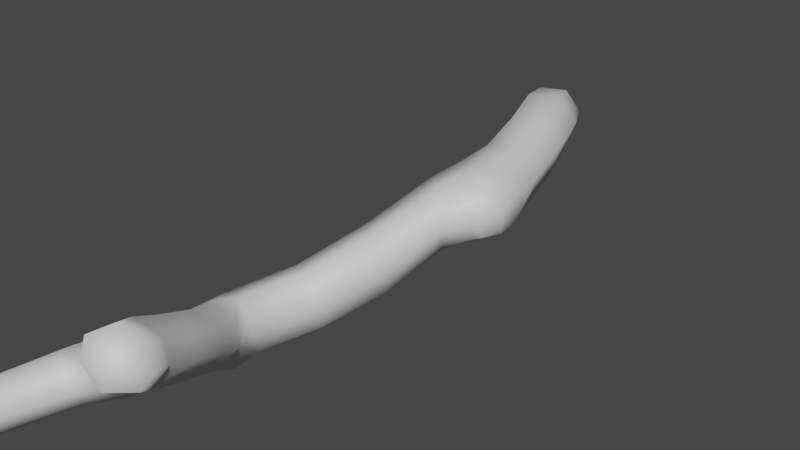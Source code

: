 # Source: fe_branch_02_08.blend  (saved by Blender 3.0.42; exported with 4.5.12 LTS)
import bpy
from mathutils import Matrix  # noqa: F401  (used for matrix-valued properties, if any)

bpy.ops.wm.read_factory_settings(use_empty=True)
scene = bpy.context.scene
scene.name = 'Scene'

# ---- materials (node trees are filled in below, after node groups)
mat_material_001 = bpy.data.materials.new('Material.001')
mat_material_001.use_transparent_shadow = False

# ---- material node trees
mat_material_001.use_nodes = True; mat_material_001.node_tree.nodes.clear()
_N = mat_material_001.node_tree.nodes; _L = mat_material_001.node_tree.links
n0 = _N.new('ShaderNodeBsdfPrincipled'); n0.name = 'Principled BSDF'; n0.location = (10, 300)
n0.distribution = 'GGX'
n0.subsurface_method = 'RANDOM_WALK_SKIN'
n0.inputs[3].default_value = 1.45
n0.inputs[27].default_value = (0.0, 0.0, 0.0, 1.0)
n0.inputs[28].default_value = 1.0
n1 = _N.new('ShaderNodeOutputMaterial'); n1.name = 'Material Output'; n1.location = (300, 300)
_L.new(n0.outputs[0], n1.inputs[0])
n1.is_active_output = True

# ---- world
world_world = bpy.data.worlds.new('World'); scene.world = world_world
world_world.use_nodes = True; world_world.node_tree.nodes.clear()
_N = world_world.node_tree.nodes; _L = world_world.node_tree.links
n0 = _N.new('ShaderNodeOutputWorld'); n0.name = 'World Output'; n0.location = (300, 300)
n1 = _N.new('ShaderNodeBackground'); n1.name = 'Background'; n1.location = (10, 300)
n1.inputs[0].default_value = (0.05088, 0.05088, 0.05088, 1.0)
_L.new(n1.outputs[0], n0.inputs[0])
n0.is_active_output = True
world_world.color = (0.05088, 0.05088, 0.05088)
world_world.use_sun_shadow = False
world_world.sun_shadow_jitter_overblur = 0.0

# ---- meshes
me_fe_root_assemblage_04_gmdl_001 = bpy.data.meshes.new('FE_root_assemblage_04.gmdl.001')
me_fe_root_assemblage_04_gmdl_001.from_pydata([(-0.05772, 0.005029, -0.09512), (-0.05493, 0.06287, -0.05852), (0.06349, 0.04004, -0.0756), (0.02529, 0.08589, -0.04608), (0.05582, 0.09392, 0.03162), (0.1074, 0.04963, 0.04003), (0.02165, 0.0826, 0.08171), (0.05685, 0.03277, 0.1125), (-0.04397, 0.06265, 0.07846), (-0.03962, 0.004536, 0.1098), (-0.0881, 0.05158, -0.0102), (-0.1068, -0.01145, -0.02139), (0.008471, -0.1774, -0.1005), (0.2011, -0.1233, 0.06517), (0.1533, -0.1342, -0.07613), (0.1388, -0.143, 0.1553), (0.02497, -0.177, 0.1503), (-0.05481, -0.1963, -0.01079), (0.09896, -1.378, -0.2474), (-0.002055, -1.309, -0.2966), (0.05627, -1.085, -0.24), (0.1766, -1.17, -0.1897), (0.09756, -0.8203, -0.1601), (0.2203, -0.9368, -0.116), (0.2442, -1.003, 0.01034), (0.2001, -1.209, -0.05816), (0.1122, -1.41, -0.1291), (0.194, -0.9123, 0.09358), (0.1363, -1.174, 0.005289), (0.05833, -1.396, -0.0709), (-0.1331, -1.551, -0.1301), (-0.05616, -1.585, -0.1092), (-0.03143, -1.354, -0.08734), (0.08597, -0.846, 0.06139), (0.04166, -1.105, -0.01657), (0.04167, -0.7996, -0.08858), (-0.004097, -1.067, -0.1678), (-0.06851, -1.29, -0.2359), (-0.1693, -1.486, -0.2825), (-0.1073, -1.497, -0.3514), (0.1011, -2.057, -0.08121), (0.03075, -1.909, -0.1624), (0.107, -1.85, -0.1656), (-0.07309, -1.805, -0.2545), (0.01259, -1.72, -0.2552), (0.04666, -1.672, -0.1972), (0.03266, -1.663, -0.1197), (0.1202, -1.797, -0.04011), (0.1371, -1.806, -0.1116), (0.2013, -1.964, 0.05821), (0.2215, -1.971, -0.01152), (0.1887, -2.024, -0.07013), (-0.03835, -1.693, -0.06249), (0.04843, -1.837, 0.011), (0.1245, -2.001, 0.1024), (-0.108, -1.747, -0.1069), (-0.01419, -1.894, -0.03334), (0.05719, -2.059, 0.05361), (-0.1239, -1.806, -0.1884), (-0.01768, -1.921, -0.1047), (0.05079, -2.065, -0.02797), (0.05545, -2.646, -0.04476), (-0.01416, -2.623, -0.06191), (0.02633, -2.423, -0.04326), (0.086, -2.455, -0.0264), (0.08263, -2.237, -0.03528), (0.07565, -2.65, 0.01864), (0.1027, -2.465, 0.03525), (0.1506, -2.267, -0.01591), (0.1535, -2.304, 0.04588), (0.1282, -2.296, 0.09076), (0.07953, -2.258, 0.1075), (0.02854, -2.429, 0.09241), (0.082, -2.457, 0.07646), (-0.008199, -2.619, 0.08333), (0.05237, -2.64, 0.06546), (0.03889, -2.221, 0.0563), (-0.01641, -2.406, 0.04205), (-0.06064, -2.603, 0.03165), (0.04433, -2.217, -0.0004686), (-0.01314, -2.406, -0.01213), (-0.05838, -2.607, -0.02689), (-0.04691, 0.08253, -0.03742), (0.008529, 0.0981, -0.02981), (-0.02374, 0.09818, 0.009381), (0.02884, 0.1039, 0.0243), (0.005208, 0.09726, 0.05915), (-0.03939, 0.08179, 0.05625), (-0.06957, 0.07419, -0.004845), (-0.004614, -2.643, 0.01212), (0.1233, -2.152, -0.04681), (0.1895, -2.16, -0.0349), (0.07722, -2.143, 0.0003124), (0.07218, -2.143, 0.06958), (-0.1365, -1.76, -0.3257), (-0.1989, -1.686, -0.3984), (-0.1479, -1.595, -0.3807), (-0.000996, -1.58, -0.1685), (-0.005532, -1.559, -0.2934), (-0.03138, -1.628, -0.3273), (-0.1694, -1.634, -0.1563), (-0.1991, -1.748, -0.2415), (-0.2466, -1.681, -0.353), (0.2829, -0.5628, -0.08941), (0.1356, -0.5832, -0.126), (0.09431, -0.4006, -0.09973), (0.2808, -0.3493, 0.07012), (0.2368, -0.3604, -0.06892), (0.3217, -0.5443, 0.04761), (0.2175, -0.3681, 0.1545), (0.2567, -0.5898, 0.1298), (0.1335, -0.586, 0.1091), (0.1027, -0.3994, 0.143), (0.03077, -0.4185, -0.01579), (0.07128, -0.5925, -0.04807), (0.1356, -0.6875, -0.1309), (0.377, -0.8263, 0.03643), (0.3451, -0.9099, 0.03622), (0.3331, -0.8855, -0.06088), (0.3594, -0.8132, -0.06248), (0.3248, -0.8117, 0.09872), (0.3093, -0.8808, 0.09141), (0.2193, -0.7401, 0.1264), (0.1309, -0.7061, 0.09877), (0.07677, -0.6775, -0.05731), (0.3468, -0.6868, 0.04229), (0.3349, -0.6966, -0.07627), (0.3017, -0.9284, 0.03608), (0.2968, -0.8888, -0.07519), (0.2268, -0.7241, -0.1336), (0.2902, -0.7502, -0.1204), (0.2955, -0.7141, 0.1138), (0.2675, -0.8712, 0.1041), (0.2624, -0.7615, 0.1248), (-0.2113, -1.586, -0.3154), (0.2371, -2.07, 0.1166), (0.2596, -2.078, 0.04792), (0.2434, -2.132, -0.003649), (0.2013, -2.235, 0.02377), (0.16, -2.101, 0.1582), (0.1632, -2.255, 0.09707), (0.117, -2.184, 0.1223), (0.2848, -2.159, 0.1657), (0.3148, -2.167, 0.097), (0.2672, -2.231, 0.1294), (0.3039, -2.202, 0.05544), (0.1845, -2.275, 0.1266), (0.2404, -2.266, 0.06225), (0.2179, -2.186, 0.2064), (0.1744, -2.245, 0.184)], [], [(0, 1, 2), (1, 3, 2), (2, 3, 5), (3, 4, 5), (5, 4, 7), (4, 6, 7), (9, 7, 8), (7, 6, 8), (11, 9, 10), (8, 10, 9), (11, 10, 0), (10, 1, 0), (0, 2, 12), (14, 12, 2), (2, 5, 14), (5, 13, 14), (15, 13, 7), (7, 13, 5), (7, 9, 15), (16, 15, 9), (9, 11, 16), (11, 17, 16), (12, 17, 0), (0, 17, 11), (20, 21, 19), (18, 19, 21), (22, 23, 20), (20, 23, 21), (23, 24, 21), (24, 25, 21), (21, 25, 18), (25, 26, 18), (27, 28, 24), (24, 28, 25), (28, 29, 25), (29, 26, 25), (29, 32, 31), (30, 31, 32), (28, 27, 34), (27, 33, 34), (36, 34, 35), (33, 35, 34), (30, 32, 38), (37, 38, 32), (35, 22, 36), (22, 20, 36), (38, 37, 39), (37, 19, 39), (42, 51, 41), (51, 40, 41), (44, 42, 43), (41, 43, 42), (45, 46, 48), (46, 47, 48), (49, 50, 47), (47, 50, 48), (42, 48, 51), (50, 51, 48), (48, 42, 45), (42, 44, 45), (53, 47, 52), (46, 52, 47), (47, 53, 49), (53, 54, 49), (52, 55, 53), (55, 56, 53), (57, 54, 56), (56, 54, 53), (55, 58, 56), (58, 59, 56), (56, 59, 57), (59, 60, 57), (41, 40, 59), (40, 60, 59), (58, 43, 59), (59, 43, 41), (62, 63, 61), (61, 63, 64), (64, 63, 68), (63, 65, 68), (64, 67, 61), (66, 61, 67), (68, 69, 64), (64, 69, 67), (71, 72, 70), (70, 72, 73), (74, 75, 72), (72, 75, 73), (75, 66, 73), (66, 67, 73), (69, 70, 67), (67, 70, 73), (76, 77, 71), (71, 77, 72), (77, 78, 72), (78, 74, 72), (80, 77, 79), (76, 79, 77), (80, 81, 77), (81, 78, 77), (81, 80, 62), (62, 80, 63), (79, 65, 80), (80, 65, 63), (1, 82, 3), (3, 82, 83), (82, 84, 83), (84, 85, 83), (4, 3, 85), (85, 3, 83), (84, 86, 85), (6, 4, 86), (86, 4, 85), (8, 6, 87), (6, 86, 87), (86, 84, 87), (84, 88, 87), (8, 87, 10), (88, 10, 87), (84, 82, 88), (10, 88, 1), (82, 1, 88), (89, 62, 61), (89, 61, 66), (75, 74, 89), (89, 66, 75), (74, 78, 89), (78, 81, 89), (89, 81, 62), (68, 65, 91), (65, 90, 91), (51, 91, 40), (90, 40, 91), (57, 60, 93), (60, 92, 93), (93, 92, 76), (92, 79, 76), (65, 79, 90), (79, 92, 90), (40, 90, 60), (92, 60, 90), (94, 95, 99), (95, 96, 99), (98, 97, 45), (97, 46, 45), (45, 44, 98), (44, 99, 98), (52, 46, 31), (31, 46, 97), (52, 30, 55), (100, 55, 30), (52, 31, 30), (100, 101, 55), (101, 58, 55), (94, 101, 95), (102, 95, 101), (107, 103, 105), (103, 104, 105), (12, 14, 105), (105, 14, 107), (14, 13, 107), (13, 106, 107), (103, 107, 108), (106, 108, 107), (13, 15, 106), (15, 109, 106), (110, 108, 109), (109, 108, 106), (109, 112, 110), (111, 110, 112), (15, 16, 109), (109, 16, 112), (16, 17, 112), (17, 113, 112), (112, 113, 111), (113, 114, 111), (17, 12, 113), (12, 105, 113), (104, 114, 105), (105, 114, 113), (23, 22, 129), (22, 115, 129), (103, 129, 104), (115, 104, 129), (117, 118, 116), (116, 118, 119), (116, 120, 117), (120, 121, 117), (27, 122, 33), (33, 122, 123), (110, 111, 122), (122, 111, 123), (111, 114, 123), (114, 124, 123), (123, 124, 33), (124, 35, 33), (115, 124, 104), (114, 104, 124), (22, 35, 115), (115, 35, 124), (103, 108, 126), (108, 125, 126), (116, 119, 125), (125, 119, 126), (128, 118, 127), (118, 117, 127), (23, 128, 24), (127, 24, 128), (129, 103, 130), (103, 126, 130), (126, 119, 130), (118, 128, 119), (119, 128, 130), (129, 130, 23), (128, 23, 130), (110, 131, 108), (108, 131, 125), (125, 131, 116), (131, 120, 116), (122, 27, 133), (27, 132, 133), (132, 121, 133), (121, 120, 133), (120, 131, 133), (122, 133, 110), (131, 110, 133), (132, 127, 121), (117, 121, 127), (27, 24, 132), (132, 24, 127), (99, 44, 94), (44, 43, 94), (96, 95, 134), (95, 102, 134), (101, 94, 58), (43, 58, 94), (101, 100, 102), (134, 102, 100), (50, 49, 136), (49, 135, 136), (51, 50, 137), (137, 50, 136), (69, 68, 138), (91, 51, 137), (68, 91, 138), (138, 91, 137), (49, 54, 135), (54, 139, 135), (138, 140, 69), (140, 70, 69), (141, 71, 140), (71, 70, 140), (57, 141, 54), (54, 141, 139), (93, 76, 141), (76, 71, 141), (141, 57, 93), (143, 136, 142), (136, 135, 142), (142, 144, 143), (144, 145, 143), (137, 136, 145), (145, 136, 143), (144, 146, 147), (144, 147, 145), (137, 145, 138), (147, 138, 145), (139, 148, 135), (135, 148, 142), (148, 144, 142), (139, 141, 148), (141, 149, 148), (149, 144, 148), (138, 147, 140), (146, 140, 147), (144, 149, 146), (141, 140, 149), (149, 140, 146), (31, 97, 29), (29, 97, 26), (97, 98, 26), (18, 26, 98), (19, 18, 39), (98, 39, 18), (134, 100, 38), (38, 100, 30), (38, 39, 134), (39, 96, 134), (96, 39, 99), (99, 39, 98), (34, 32, 28), (32, 29, 28), (34, 36, 32), (36, 37, 32), (36, 20, 37), (20, 19, 37)])
me_fe_root_assemblage_04_gmdl_001.polygons.foreach_set('use_smooth', [True] * 296)
_uv = me_fe_root_assemblage_04_gmdl_001.uv_layers.new(name='UVMap')
_uv.uv.foreach_set('vector', [0.1772, 0.05835, 0.1386, 0.06011, 0.1596, 0.02317, 0.1386, 0.06011, 0.1169, 0.03158, 0.1596, 0.02317, 0.06116, 0.1744, 0.0626, 0.1369, 0.115, 0.1867, 0.0626, 0.1369, 0.1063, 0.1568, 0.115, 0.1867, 0.115, 0.1867, 0.1063, 0.1568, 0.1425, 0.184, 0.1063, 0.1568, 0.1286, 0.1592, 0.1425, 0.184, 0.1717, 0.1629, 0.1425, 0.184, 0.1509, 0.1444, 0.1425, 0.184, 0.1286, 0.1592, 0.1509, 0.1444, 0.1879, 0.1031, 0.1717, 0.1629, 0.1555, 0.09621, 0.1509, 0.1444, 0.1555, 0.09621, 0.1717, 0.1629, 0.1879, 0.1031, 0.1555, 0.09621, 0.1772, 0.05835, 0.1555, 0.09621, 0.1386, 0.06011, 0.1772, 0.05835, 0.1772, 0.05835, 0.1596, 0.02317, 0.2436, 0.06595, 0.2344, 0.02207, 0.2436, 0.06595, 0.1596, 0.02317, 0.06116, 0.1744, 0.115, 0.1867, 0.06931, 0.2399, 0.115, 0.1867, 0.1361, 0.2389, 0.06931, 0.2399, 0.1705, 0.2301, 0.1361, 0.2389, 0.1425, 0.184, 0.1425, 0.184, 0.1361, 0.2389, 0.115, 0.1867, 0.1425, 0.184, 0.1717, 0.1629, 0.1705, 0.2301, 0.2107, 0.1992, 0.1705, 0.2301, 0.1717, 0.1629, 0.1717, 0.1629, 0.1879, 0.1031, 0.2107, 0.1992, 0.1879, 0.1031, 0.2441, 0.1222, 0.2107, 0.1992, 0.2436, 0.06595, 0.2441, 0.1222, 0.1772, 0.05835, 0.1772, 0.05835, 0.2441, 0.1222, 0.1879, 0.1031, 0.6002, 0.23, 0.6394, 0.1798, 0.6716, 0.287, 0.7175, 0.2453, 0.6716, 0.287, 0.6394, 0.1798, 0.5165, 0.1742, 0.5481, 0.1198, 0.6002, 0.23, 0.6002, 0.23, 0.5481, 0.1198, 0.6394, 0.1798, 0.1939, 0.5469, 0.2848, 0.5071, 0.2401, 0.6376, 0.2848, 0.5071, 0.3389, 0.572, 0.2401, 0.6376, 0.2401, 0.6376, 0.3389, 0.572, 0.2901, 0.7263, 0.3389, 0.572, 0.3987, 0.6452, 0.2901, 0.7263, 0.3173, 0.4513, 0.3866, 0.522, 0.2848, 0.5071, 0.2848, 0.5071, 0.3866, 0.522, 0.3389, 0.572, 0.3866, 0.522, 0.4547, 0.5894, 0.3389, 0.572, 0.4547, 0.5894, 0.3987, 0.6452, 0.3389, 0.572, 0.4547, 0.5894, 0.5297, 0.4921, 0.5265, 0.6548, 0.6093, 0.5401, 0.5265, 0.6548, 0.5297, 0.4921, 0.3866, 0.522, 0.3173, 0.4513, 0.4565, 0.4346, 0.3173, 0.4513, 0.3874, 0.3738, 0.4565, 0.4346, 0.5481, 0.301, 0.4565, 0.4346, 0.4717, 0.2466, 0.3874, 0.3738, 0.4717, 0.2466, 0.4565, 0.4346, 0.6093, 0.5401, 0.5297, 0.4921, 0.6758, 0.3968, 0.6154, 0.3512, 0.6758, 0.3968, 0.5297, 0.4921, 0.4717, 0.2466, 0.5165, 0.1742, 0.5481, 0.301, 0.5165, 0.1742, 0.6002, 0.23, 0.5481, 0.301, 0.6758, 0.3968, 0.6154, 0.3512, 0.7317, 0.3461, 0.6154, 0.3512, 0.6716, 0.287, 0.7317, 0.3461, 0.9504, 0.6136, 0.9697, 0.6954, 0.867, 0.6444, 0.9697, 0.6954, 0.8919, 0.7131, 0.867, 0.6444, 0.9267, 0.5352, 0.9504, 0.6136, 0.8403, 0.5759, 0.867, 0.6444, 0.8403, 0.5759, 0.9504, 0.6136, 0.4762, 0.8283, 0.5223, 0.7642, 0.5591, 0.8636, 0.5223, 0.7642, 0.5893, 0.8095, 0.5591, 0.8636, 0.6501, 0.8462, 0.6347, 0.8904, 0.5893, 0.8095, 0.5893, 0.8095, 0.6347, 0.8904, 0.5591, 0.8636, 0.5412, 0.9258, 0.5591, 0.8636, 0.6415, 0.9482, 0.6347, 0.8904, 0.6415, 0.9482, 0.5591, 0.8636, 0.5591, 0.8636, 0.5412, 0.9258, 0.4762, 0.8283, 0.5412, 0.9258, 0.447, 0.8986, 0.4762, 0.8283, 0.6546, 0.7481, 0.5893, 0.8095, 0.6045, 0.6871, 0.5223, 0.7642, 0.6045, 0.6871, 0.5893, 0.8095, 0.5893, 0.8095, 0.6546, 0.7481, 0.6501, 0.8462, 0.6546, 0.7481, 0.6993, 0.8011, 0.6501, 0.8462, 0.6045, 0.6871, 0.6973, 0.6362, 0.6546, 0.7481, 0.6973, 0.6362, 0.7344, 0.7054, 0.6546, 0.7481, 0.7736, 0.7763, 0.6993, 0.8011, 0.7344, 0.7054, 0.7344, 0.7054, 0.6993, 0.8011, 0.6546, 0.7481, 0.6973, 0.6362, 0.7601, 0.6106, 0.7344, 0.7054, 0.7601, 0.6106, 0.7898, 0.6779, 0.7344, 0.7054, 0.7344, 0.7054, 0.7898, 0.6779, 0.7736, 0.7763, 0.7898, 0.6779, 0.8226, 0.7421, 0.7736, 0.7763, 0.867, 0.6444, 0.8919, 0.7131, 0.7898, 0.6779, 0.8919, 0.7131, 0.8226, 0.7421, 0.7898, 0.6779, 0.7601, 0.6106, 0.8403, 0.5759, 0.7898, 0.6779, 0.7898, 0.6779, 0.8403, 0.5759, 0.867, 0.6444, 0.9292, 0.9145, 0.9298, 0.8637, 0.953, 0.939, 0.953, 0.939, 0.9298, 0.8637, 0.9751, 0.8815, 0.9751, 0.8815, 0.9298, 0.8637, 0.9825, 0.8134, 0.9298, 0.8637, 0.9208, 0.8074, 0.9825, 0.8134, 0.8489, 0.9855, 0.8436, 0.9518, 0.9111, 0.9736, 0.8936, 0.953, 0.9111, 0.9736, 0.8436, 0.9518, 0.7735, 0.9757, 0.7923, 0.9369, 0.8489, 0.9855, 0.8489, 0.9855, 0.7923, 0.9369, 0.8436, 0.9518, 0.8161, 0.8674, 0.8528, 0.8956, 0.8012, 0.9067, 0.8012, 0.9067, 0.8528, 0.8956, 0.8437, 0.9261, 0.8862, 0.9218, 0.8858, 0.938, 0.8528, 0.8956, 0.8528, 0.8956, 0.8858, 0.938, 0.8437, 0.9261, 0.8858, 0.938, 0.8936, 0.953, 0.8437, 0.9261, 0.8936, 0.953, 0.8436, 0.9518, 0.8437, 0.9261, 0.7923, 0.9369, 0.8012, 0.9067, 0.8436, 0.9518, 0.8436, 0.9518, 0.8012, 0.9067, 0.8437, 0.9261, 0.8421, 0.8326, 0.8731, 0.8721, 0.8161, 0.8674, 0.8161, 0.8674, 0.8731, 0.8721, 0.8528, 0.8956, 0.8731, 0.8721, 0.8986, 0.9105, 0.8528, 0.8956, 0.8986, 0.9105, 0.8862, 0.9218, 0.8528, 0.8956, 0.8937, 0.8625, 0.8731, 0.8721, 0.8704, 0.8158, 0.8421, 0.8326, 0.8704, 0.8158, 0.8731, 0.8721, 0.8937, 0.8625, 0.9104, 0.9063, 0.8731, 0.8721, 0.9104, 0.9063, 0.8986, 0.9105, 0.8731, 0.8721, 0.9104, 0.9063, 0.8937, 0.8625, 0.9292, 0.9145, 0.9292, 0.9145, 0.8937, 0.8625, 0.9298, 0.8637, 0.8704, 0.8158, 0.9208, 0.8074, 0.8937, 0.8625, 0.8937, 0.8625, 0.9208, 0.8074, 0.9298, 0.8637, 0.1386, 0.06011, 0.1143, 0.06721, 0.1169, 0.03158, 0.1169, 0.03158, 0.1143, 0.06721, 0.09116, 0.04648, 0.1143, 0.06721, 0.08585, 0.08851, 0.09116, 0.04648, 0.08585, 0.08851, 0.1038, 0.1366, 0.06974, 0.1137, 0.1063, 0.1568, 0.0626, 0.1369, 0.1038, 0.1366, 0.1038, 0.1366, 0.0626, 0.1369, 0.06974, 0.1137, 0.08585, 0.08851, 0.1213, 0.1436, 0.1038, 0.1366, 0.1286, 0.1592, 0.1063, 0.1568, 0.1213, 0.1436, 0.1213, 0.1436, 0.1063, 0.1568, 0.1038, 0.1366, 0.1509, 0.1444, 0.1286, 0.1592, 0.1381, 0.1334, 0.1286, 0.1592, 0.1213, 0.1436, 0.1381, 0.1334, 0.1213, 0.1436, 0.08585, 0.08851, 0.1381, 0.1334, 0.08585, 0.08851, 0.1343, 0.09503, 0.1381, 0.1334, 0.1509, 0.1444, 0.1381, 0.1334, 0.1555, 0.09621, 0.1343, 0.09503, 0.1555, 0.09621, 0.1381, 0.1334, 0.08585, 0.08851, 0.1143, 0.06721, 0.1343, 0.09503, 0.1555, 0.09621, 0.1343, 0.09503, 0.1386, 0.06011, 0.1143, 0.06721, 0.1386, 0.06011, 0.1343, 0.09503, 0.9277, 0.9551, 0.9292, 0.9145, 0.953, 0.939, 0.9277, 0.9551, 0.9111, 0.9736, 0.8936, 0.953, 0.8858, 0.938, 0.8862, 0.9218, 0.9277, 0.9551, 0.9277, 0.9551, 0.8936, 0.953, 0.8858, 0.938, 0.8862, 0.9218, 0.8986, 0.9105, 0.9277, 0.9551, 0.8986, 0.9105, 0.9104, 0.9063, 0.9277, 0.9551, 0.9277, 0.9551, 0.9104, 0.9063, 0.9292, 0.9145, 0.9825, 0.8134, 0.9208, 0.8074, 0.979, 0.7582, 0.9208, 0.8074, 0.9094, 0.7637, 0.979, 0.7582, 0.9697, 0.6954, 0.979, 0.7582, 0.8919, 0.7131, 0.9094, 0.7637, 0.8919, 0.7131, 0.979, 0.7582, 0.7736, 0.7763, 0.8226, 0.7421, 0.8149, 0.8061, 0.8226, 0.7421, 0.8498, 0.7823, 0.8149, 0.8061, 0.8149, 0.8061, 0.8498, 0.7823, 0.8421, 0.8326, 0.8498, 0.7823, 0.8704, 0.8158, 0.8421, 0.8326, 0.9208, 0.8074, 0.8704, 0.8158, 0.9094, 0.7637, 0.8704, 0.8158, 0.8498, 0.7823, 0.9094, 0.7637, 0.8919, 0.7131, 0.9094, 0.7637, 0.8226, 0.7421, 0.8498, 0.7823, 0.8226, 0.7421, 0.9094, 0.7637, 0.8048, 0.4979, 0.7698, 0.4262, 0.8756, 0.4424, 0.7698, 0.4262, 0.765, 0.3907, 0.8756, 0.4424, 0.3364, 0.8185, 0.4626, 0.719, 0.4762, 0.8283, 0.4626, 0.719, 0.5223, 0.7642, 0.4762, 0.8283, 0.4762, 0.8283, 0.447, 0.8986, 0.3364, 0.8185, 0.447, 0.8986, 0.3278, 0.8922, 0.3364, 0.8185, 0.6045, 0.6871, 0.5223, 0.7642, 0.5265, 0.6548, 0.5265, 0.6548, 0.5223, 0.7642, 0.4626, 0.719, 0.6045, 0.6871, 0.6093, 0.5401, 0.6973, 0.6362, 0.6768, 0.5375, 0.6973, 0.6362, 0.6093, 0.5401, 0.6045, 0.6871, 0.5265, 0.6548, 0.6093, 0.5401, 0.6768, 0.5375, 0.7383, 0.5281, 0.6973, 0.6362, 0.7383, 0.5281, 0.7601, 0.6106, 0.6973, 0.6362, 0.8048, 0.4979, 0.7383, 0.5281, 0.7698, 0.4262, 0.7396, 0.4465, 0.7698, 0.4262, 0.7383, 0.5281, 0.3216, 0.03313, 0.4039, 0.05452, 0.3204, 0.08435, 0.4039, 0.05452, 0.3922, 0.1098, 0.3204, 0.08435, 0.2436, 0.06595, 0.2344, 0.02207, 0.3204, 0.08435, 0.3204, 0.08435, 0.2344, 0.02207, 0.3216, 0.03313, 0.06931, 0.2399, 0.1361, 0.2389, 0.08818, 0.3163, 0.1361, 0.2389, 0.1642, 0.2991, 0.08818, 0.3163, 0.1158, 0.3901, 0.08818, 0.3163, 0.1915, 0.3549, 0.1642, 0.2991, 0.1915, 0.3549, 0.08818, 0.3163, 0.1361, 0.2389, 0.1705, 0.2301, 0.1642, 0.2991, 0.1705, 0.2301, 0.2052, 0.2857, 0.1642, 0.2991, 0.2419, 0.3476, 0.1915, 0.3549, 0.2052, 0.2857, 0.2052, 0.2857, 0.1915, 0.3549, 0.1642, 0.2991, 0.2052, 0.2857, 0.2568, 0.2443, 0.2419, 0.3476, 0.3016, 0.2895, 0.2419, 0.3476, 0.2568, 0.2443, 0.1705, 0.2301, 0.2107, 0.1992, 0.2052, 0.2857, 0.2052, 0.2857, 0.2107, 0.1992, 0.2568, 0.2443, 0.2107, 0.1992, 0.2441, 0.1222, 0.2568, 0.2443, 0.2441, 0.1222, 0.3089, 0.1505, 0.2568, 0.2443, 0.2568, 0.2443, 0.3089, 0.1505, 0.3016, 0.2895, 0.3089, 0.1505, 0.3688, 0.1818, 0.3016, 0.2895, 0.2441, 0.1222, 0.2436, 0.06595, 0.3089, 0.1505, 0.2436, 0.06595, 0.3204, 0.08435, 0.3089, 0.1505, 0.3922, 0.1098, 0.3688, 0.1818, 0.3204, 0.08435, 0.3204, 0.08435, 0.3688, 0.1818, 0.3089, 0.1505, 0.5481, 0.1198, 0.5165, 0.1742, 0.4744, 0.08161, 0.5165, 0.1742, 0.4518, 0.1376, 0.4744, 0.08161, 0.4039, 0.05452, 0.4744, 0.08161, 0.3922, 0.1098, 0.4518, 0.1376, 0.3922, 0.1098, 0.4744, 0.08161, 0.2389, 0.4603, 0.2091, 0.4743, 0.2209, 0.4329, 0.2209, 0.4329, 0.2091, 0.4743, 0.1944, 0.4462, 0.2209, 0.4329, 0.2379, 0.4226, 0.2389, 0.4603, 0.2379, 0.4226, 0.2534, 0.4448, 0.2389, 0.4603, 0.3173, 0.4513, 0.2863, 0.3895, 0.3874, 0.3738, 0.3874, 0.3738, 0.2863, 0.3895, 0.3418, 0.328, 0.2419, 0.3476, 0.3016, 0.2895, 0.2863, 0.3895, 0.2863, 0.3895, 0.3016, 0.2895, 0.3418, 0.328, 0.3016, 0.2895, 0.3688, 0.1818, 0.3418, 0.328, 0.3688, 0.1818, 0.4168, 0.2102, 0.3418, 0.328, 0.3418, 0.328, 0.4168, 0.2102, 0.3874, 0.3738, 0.4168, 0.2102, 0.4717, 0.2466, 0.3874, 0.3738, 0.4518, 0.1376, 0.4168, 0.2102, 0.3922, 0.1098, 0.3688, 0.1818, 0.3922, 0.1098, 0.4168, 0.2102, 0.5165, 0.1742, 0.4717, 0.2466, 0.4518, 0.1376, 0.4518, 0.1376, 0.4717, 0.2466, 0.4168, 0.2102, 0.1158, 0.3901, 0.1915, 0.3549, 0.1681, 0.4196, 0.1915, 0.3549, 0.2052, 0.3954, 0.1681, 0.4196, 0.2209, 0.4329, 0.1944, 0.4462, 0.2052, 0.3954, 0.2052, 0.3954, 0.1944, 0.4462, 0.1681, 0.4196, 0.2095, 0.4953, 0.2091, 0.4743, 0.2547, 0.477, 0.2091, 0.4743, 0.2389, 0.4603, 0.2547, 0.477, 0.1939, 0.5469, 0.2095, 0.4953, 0.2848, 0.5071, 0.2547, 0.477, 0.2848, 0.5071, 0.2095, 0.4953, 0.1028, 0.4835, 0.1158, 0.3901, 0.1627, 0.4644, 0.1158, 0.3901, 0.1681, 0.4196, 0.1627, 0.4644, 0.1681, 0.4196, 0.1944, 0.4462, 0.1627, 0.4644, 0.2091, 0.4743, 0.2095, 0.4953, 0.1944, 0.4462, 0.1944, 0.4462, 0.2095, 0.4953, 0.1627, 0.4644, 0.1028, 0.4835, 0.1627, 0.4644, 0.1939, 0.5469, 0.2095, 0.4953, 0.1939, 0.5469, 0.1627, 0.4644, 0.2419, 0.3476, 0.2363, 0.3929, 0.1915, 0.3549, 0.1915, 0.3549, 0.2363, 0.3929, 0.2052, 0.3954, 0.2052, 0.3954, 0.2363, 0.3929, 0.2209, 0.4329, 0.2363, 0.3929, 0.2379, 0.4226, 0.2209, 0.4329, 0.2863, 0.3895, 0.3173, 0.4513, 0.2616, 0.4098, 0.3173, 0.4513, 0.2733, 0.447, 0.2616, 0.4098, 0.2733, 0.447, 0.2534, 0.4448, 0.2616, 0.4098, 0.2534, 0.4448, 0.2379, 0.4226, 0.2616, 0.4098, 0.2379, 0.4226, 0.2363, 0.3929, 0.2616, 0.4098, 0.2863, 0.3895, 0.2616, 0.4098, 0.2419, 0.3476, 0.2363, 0.3929, 0.2419, 0.3476, 0.2616, 0.4098, 0.2733, 0.447, 0.2547, 0.477, 0.2534, 0.4448, 0.2389, 0.4603, 0.2534, 0.4448, 0.2547, 0.477, 0.3173, 0.4513, 0.2848, 0.5071, 0.2733, 0.447, 0.2733, 0.447, 0.2848, 0.5071, 0.2547, 0.477, 0.8756, 0.4424, 0.9267, 0.5352, 0.8048, 0.4979, 0.9267, 0.5352, 0.8403, 0.5759, 0.8048, 0.4979, 0.765, 0.3907, 0.7698, 0.4262, 0.7137, 0.4251, 0.7698, 0.4262, 0.7396, 0.4465, 0.7137, 0.4251, 0.7383, 0.5281, 0.8048, 0.4979, 0.7601, 0.6106, 0.8403, 0.5759, 0.7601, 0.6106, 0.8048, 0.4979, 0.7383, 0.5281, 0.6768, 0.5375, 0.7396, 0.4465, 0.7137, 0.4251, 0.7396, 0.4465, 0.6768, 0.5375, 0.6347, 0.8904, 0.6501, 0.8462, 0.6796, 0.895, 0.6501, 0.8462, 0.6875, 0.8652, 0.6796, 0.895, 0.6415, 0.9482, 0.6347, 0.8904, 0.7023, 0.9338, 0.7023, 0.9338, 0.6347, 0.8904, 0.6796, 0.895, 0.7923, 0.9369, 0.7735, 0.9757, 0.7598, 0.9294, 0.7108, 0.9777, 0.6415, 0.9482, 0.7023, 0.9338, 0.7735, 0.9757, 0.7108, 0.9777, 0.7598, 0.9294, 0.7598, 0.9294, 0.7108, 0.9777, 0.7023, 0.9338, 0.6501, 0.8462, 0.6993, 0.8011, 0.6875, 0.8652, 0.6993, 0.8011, 0.7213, 0.8365, 0.6875, 0.8652, 0.7598, 0.9294, 0.7789, 0.8932, 0.7923, 0.9369, 0.7789, 0.8932, 0.8012, 0.9067, 0.7923, 0.9369, 0.7835, 0.8477, 0.8161, 0.8674, 0.7789, 0.8932, 0.8161, 0.8674, 0.8012, 0.9067, 0.7789, 0.8932, 0.7736, 0.7763, 0.7835, 0.8477, 0.6993, 0.8011, 0.6993, 0.8011, 0.7835, 0.8477, 0.7213, 0.8365, 0.8149, 0.8061, 0.8421, 0.8326, 0.7835, 0.8477, 0.8421, 0.8326, 0.8161, 0.8674, 0.7835, 0.8477, 0.7835, 0.8477, 0.7736, 0.7763, 0.8149, 0.8061, 0.7097, 0.8952, 0.6796, 0.895, 0.7139, 0.8774, 0.6796, 0.895, 0.6875, 0.8652, 0.7139, 0.8774, 0.7139, 0.8774, 0.7353, 0.8902, 0.7097, 0.8952, 0.7353, 0.8902, 0.72, 0.9125, 0.7097, 0.8952, 0.7023, 0.9338, 0.6796, 0.895, 0.72, 0.9125, 0.72, 0.9125, 0.6796, 0.895, 0.7097, 0.8952, 0.7353, 0.8902, 0.7616, 0.888, 0.7489, 0.9112, 0.7353, 0.8902, 0.7489, 0.9112, 0.72, 0.9125, 0.7023, 0.9338, 0.72, 0.9125, 0.7598, 0.9294, 0.7489, 0.9112, 0.7598, 0.9294, 0.72, 0.9125, 0.7213, 0.8365, 0.7327, 0.8626, 0.6875, 0.8652, 0.6875, 0.8652, 0.7327, 0.8626, 0.7139, 0.8774, 0.7327, 0.8626, 0.7353, 0.8902, 0.7139, 0.8774, 0.7213, 0.8365, 0.7835, 0.8477, 0.7327, 0.8626, 0.7835, 0.8477, 0.7595, 0.8659, 0.7327, 0.8626, 0.7595, 0.8659, 0.7353, 0.8902, 0.7327, 0.8626, 0.7598, 0.9294, 0.7489, 0.9112, 0.7789, 0.8932, 0.7616, 0.888, 0.7789, 0.8932, 0.7489, 0.9112, 0.7353, 0.8902, 0.7595, 0.8659, 0.7616, 0.888, 0.7835, 0.8477, 0.7789, 0.8932, 0.7595, 0.8659, 0.7595, 0.8659, 0.7789, 0.8932, 0.7616, 0.888, 0.5265, 0.6548, 0.4626, 0.719, 0.4547, 0.5894, 0.4547, 0.5894, 0.4626, 0.719, 0.3987, 0.6452, 0.4626, 0.719, 0.3364, 0.8185, 0.3987, 0.6452, 0.2901, 0.7263, 0.3987, 0.6452, 0.3364, 0.8185, 0.6716, 0.287, 0.7175, 0.2453, 0.7317, 0.3461, 0.7827, 0.3173, 0.7317, 0.3461, 0.7175, 0.2453, 0.7137, 0.4251, 0.6768, 0.5375, 0.6758, 0.3968, 0.6758, 0.3968, 0.6768, 0.5375, 0.6093, 0.5401, 0.6758, 0.3968, 0.7317, 0.3461, 0.7137, 0.4251, 0.7317, 0.3461, 0.765, 0.3907, 0.7137, 0.4251, 0.765, 0.3907, 0.7317, 0.3461, 0.8756, 0.4424, 0.8756, 0.4424, 0.7317, 0.3461, 0.7827, 0.3173, 0.4565, 0.4346, 0.5297, 0.4921, 0.3866, 0.522, 0.5297, 0.4921, 0.4547, 0.5894, 0.3866, 0.522, 0.4565, 0.4346, 0.5481, 0.301, 0.5297, 0.4921, 0.5481, 0.301, 0.6154, 0.3512, 0.5297, 0.4921, 0.5481, 0.301, 0.6002, 0.23, 0.6154, 0.3512, 0.6002, 0.23, 0.6716, 0.287, 0.6154, 0.3512])
me_fe_root_assemblage_04_gmdl_001.materials.append(mat_material_001)
me_fe_root_assemblage_04_gmdl_001.use_remesh_fix_poles = True
me_fe_root_assemblage_04_gmdl_001.use_remesh_preserve_attributes = False
me_fe_root_assemblage_04_gmdl_001.update()
arm_armature = bpy.data.armatures.new('Armature')  # bones are not reproduced

# ---- objects
ob_fera_04_1_75_f_0_4_l1_clean = bpy.data.objects.new('FEra_04 1,75 F 0.4 L1_clean', me_fe_root_assemblage_04_gmdl_001)
ob_armature = bpy.data.objects.new('Armature', arm_armature)

# ---- transforms, parenting, visibility, modifiers, constraints
ob_fera_04_1_75_f_0_4_l1_clean.parent = ob_armature
ob_fera_04_1_75_f_0_4_l1_clean.location = (0.0, 0.0, 0.0)
_vg = ob_fera_04_1_75_f_0_4_l1_clean.vertex_groups.new(name='Bone.001')
_vg.add([0, 1, 2, 3, 4, 5, 6, 7, 8, 9, 10, 11, 12, 13, 14, 15, 16, 17, 18, 19, 20, 21, 22, 23, 24, 25, 26, 27, 28, 29, 30, 31, 32, 33, 34, 35, 36, 37, 38, 39, 40, 41, 42, 43, 44, 45, 46, 47, 48, 49, 50, 51, 52, 53, 54, 55, 56, 57, 58, 59, 60, 61, 62, 63, 64, 65, 66, 67, 68, 69, 70, 71, 72, 73, 74, 75, 76, 77, 78, 79, 80, 81, 82, 83, 84, 85, 86, 87, 88, 89, 90, 91, 92, 93, 94, 95, 96, 97, 98, 99, 100, 101, 102, 103, 104, 105, 106, 107, 108, 109, 110, 111, 112, 113, 114, 115, 116, 117, 118, 119, 120, 121, 122, 123, 124, 125, 126, 127, 128, 129, 130, 131, 132, 133, 134, 135, 136, 137, 138, 139, 140, 141, 142, 143, 144, 145, 146, 147, 148, 149], 1.0, 'REPLACE')
_m = ob_fera_04_1_75_f_0_4_l1_clean.modifiers.new('Armature', 'ARMATURE')
_m.object = ob_armature
ob_armature.location = (0.0, 0.0, 0.0)

# ---- collection membership
scene.collection.objects.link(ob_fera_04_1_75_f_0_4_l1_clean)
scene.collection.objects.link(ob_armature)

# ---- scene / render settings (as saved in the file)
scene.frame_start = 1; scene.frame_end = 250; scene.frame_set(18)
scene.render.engine = 'BLENDER_EEVEE_NEXT'
scene.cycles.sampling_pattern = 'TABULATED_SOBOL'
scene.cycles.use_light_tree = False
scene.view_settings.view_transform = 'Filmic'
bpy.context.view_layer.update()

# ---- added for rendering (the .blend has no active camera and no usable light): camera, sun
cam_auto = bpy.data.cameras.new('AutoCamera')
cam_auto.lens = 50.0
cam_auto.sensor_width = 36.0
cam_auto.clip_end = 1000.0
ob_auto_camera = bpy.data.objects.new('AutoCamera', cam_auto)
scene.collection.objects.link(ob_auto_camera)
ob_auto_camera.location = (2.13405, -3.45102, 1.58689)
ob_auto_camera.rotation_euler = (1.09748, -7.21219e-08, 0.694738)
scene.camera = ob_auto_camera
light_auto_sun = bpy.data.lights.new('AutoSun', 'SUN')
light_auto_sun.energy = 3.0
light_auto_sun.angle = 0.0523599
ob_auto_sun = bpy.data.objects.new('AutoSun', light_auto_sun)
scene.collection.objects.link(ob_auto_sun)
ob_auto_sun.rotation_euler = (0.872665, 0.174533, 0.523599)
bpy.context.view_layer.update()
